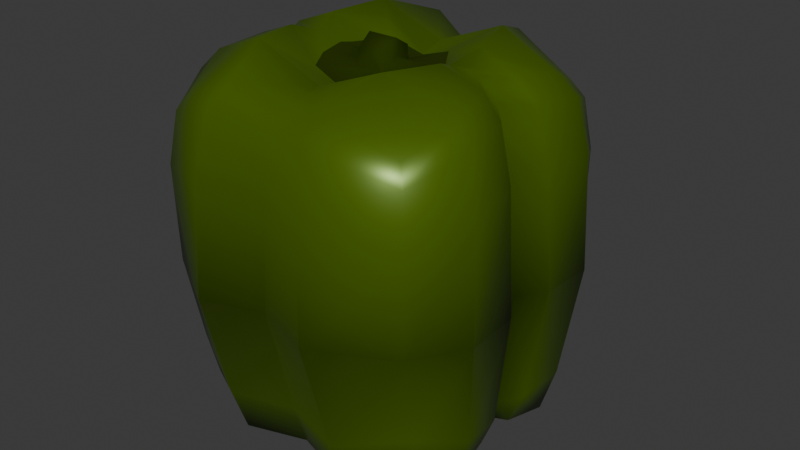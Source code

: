 # Source: pepper.blend  (saved by Blender 4.2.66; exported with 4.5.12 LTS)
import bpy
from mathutils import Matrix  # noqa: F401  (used for matrix-valued properties, if any)

bpy.ops.wm.read_factory_settings(use_empty=True)
scene = bpy.context.scene
scene.name = 'Scene'

# ---- collections
col_collection = bpy.data.collections.new('Collection'); scene.collection.children.link(col_collection)

# ---- materials (node trees are filled in below, after node groups)
mat_material = bpy.data.materials.new('Material')
mat_material.alpha_threshold = 0.0
mat_material.roughness = 0.5
mat_material.line_color = (0.0, 0.0, 0.0, 1.0)
mat_material_001 = bpy.data.materials.new('Material.001')
mat_material_001.alpha_threshold = 0.0
mat_material_001.roughness = 0.5
mat_material_001.line_color = (0.0, 0.0, 0.0, 1.0)

# ---- material node trees
mat_material.use_nodes = True; mat_material.node_tree.nodes.clear()
_N = mat_material.node_tree.nodes; _L = mat_material.node_tree.links
n0 = _N.new('ShaderNodeOutputMaterial'); n0.name = 'Material Output'; n0.location = (300, 300)
n1 = _N.new('ShaderNodeBsdfPrincipled'); n1.name = 'Principled BSDF'; n1.location = (10, 300)
n1.inputs[0].default_value = (0.08286, 0.1583, 0.001398, 1.0)
n1.inputs[1].default_value = 0.3093
n1.inputs[2].default_value = 0.3591
n1.inputs[3].default_value = 1.45
_L.new(n1.outputs[0], n0.inputs[0])
n0.is_active_output = True
mat_material_001.use_nodes = True; mat_material_001.node_tree.nodes.clear()
_N = mat_material_001.node_tree.nodes; _L = mat_material_001.node_tree.links
n0 = _N.new('ShaderNodeOutputMaterial'); n0.name = 'Material Output'; n0.location = (300, 300)
n1 = _N.new('ShaderNodeBsdfPrincipled'); n1.name = 'Principled BSDF'; n1.location = (10, 300)
n1.inputs[0].default_value = (0.03593, 0.06586, 0.0009162, 1.0)
n1.inputs[1].default_value = 0.7732
n1.inputs[2].default_value = 0.8849
n1.inputs[3].default_value = 1.45
_L.new(n1.outputs[0], n0.inputs[0])
n0.is_active_output = True

# ---- world
world_world = bpy.data.worlds.new('World'); scene.world = world_world
world_world.use_nodes = True; world_world.node_tree.nodes.clear()
_N = world_world.node_tree.nodes; _L = world_world.node_tree.links
n0 = _N.new('ShaderNodeOutputWorld'); n0.name = 'World Output'; n0.location = (300, 300)
n1 = _N.new('ShaderNodeBackground'); n1.name = 'Background'; n1.location = (10, 300)
n1.inputs[0].default_value = (0.05088, 0.05088, 0.05088, 1.0)
_L.new(n1.outputs[0], n0.inputs[0])
n0.is_active_output = True
world_world.color = (0.05088, 0.05088, 0.05088)
world_world.sun_shadow_jitter_overblur = 0.0

# ---- meshes
me_cube = bpy.data.meshes.new('Cube')
me_cube.from_pydata([(-0.7672, -0.7672, 0.968), (-0.6453, -0.6442, -1.034), (-0.7043, 0.0, -1.019), (-0.6492, 0.0, 1.18), (-0.3008, -0.9025, 1.149), (-0.3024, -0.7533, -1.166), (-0.5005, 0.0, -0.9871), (-0.3235, 0.0, 1.158), (-0.732, -0.4009, -1.141), (-0.8762, -0.4381, 1.114), (-0.3873, -0.3839, -1.013), (-0.08219, -0.1186, 1.09), (-0.8471, -0.7546, -0.6864), (-0.868, -0.8639, -0.1031), (-0.8762, -0.8762, 0.527), (-0.8778, 0.0, 0.7133), (-0.9517, 0.0, -0.07632), (-0.8485, 0.0, -0.8468), (-0.3696, -1.109, 0.6828), (-0.3923, -1.148, -0.07884), (-0.4107, -0.9548, -0.8206), (-1.059, -0.5295, 0.6496), (-1.085, -0.5491, -0.08383), (-1.005, -0.456, -0.7919), (-0.8325, -0.8325, 0.855), (-0.7863, 0.0, 1.052), (-0.342, -1.026, 1.021), (-0.9859, -0.4929, 0.987), (-0.4719, 0.0, 1.192), (-0.443, -0.5233, 1.283), (-0.09928, 0.0, 1.158), (-0.2092, -0.3328, 1.128), (-0.09928, 0.0, 1.267), (-0.08219, -0.1186, 1.198), (-0.75, 0.0, -0.9882), (-0.3812, -0.866, -1.109), (-0.9258, -0.4167, -1.08), (-0.8001, -0.7076, -0.964), (0.0, -0.7564, 1.058), (0.0, -0.6242, -1.165), (0.0, 0.0, -1.016), (0.0, -0.5233, 1.109), (0.0, -0.3857, -1.012), (0.0, -0.829, -0.8206), (0.0, -1.012, -0.07896), (0.0, -0.9626, 0.6828), (0.0, -0.88, 0.93), (0.0, -0.3597, 1.058), (0.0, -0.1186, 1.09), (0.0, 0.0, 1.267), (0.0, -0.1186, 1.198), (0.0, -0.7402, -1.109), (-0.8025, -0.1439, 1.158), (-0.7393, -0.1844, -1.103), (-0.4193, -0.1638, -1.01), (-0.5412, -0.1719, 1.26), (-0.9676, -0.1498, -0.8288), (-1.07, -0.1878, -0.07762), (-1.016, -0.174, 0.6923), (-0.9306, -0.1619, 1.03), (-0.3422, -0.1285, 1.124), (-0.09366, -0.03897, 1.136), (-0.09366, -0.03897, 1.244), (-0.8756, -0.1369, -1.045), (0.0, -0.03897, 1.244), (0.0, -0.1321, -1.016)], [], [(29, 9, 0, 4), (26, 4, 0, 24), (59, 52, 3, 25), (8, 10, 5, 1), (46, 38, 4, 26), (41, 29, 4, 38), (61, 11, 33, 62), (53, 54, 10, 8), (24, 0, 9, 27), (55, 52, 9, 29), (37, 12, 23, 36), (12, 13, 22, 23), (13, 14, 21, 22), (51, 43, 20, 35), (43, 44, 19, 20), (44, 45, 18, 19), (63, 56, 17, 34), (56, 57, 16, 17), (57, 58, 15, 16), (35, 20, 12, 37), (20, 19, 13, 12), (19, 18, 14, 13), (14, 24, 27, 21), (45, 46, 26, 18), (58, 59, 25, 15), (18, 26, 24, 14), (60, 7, 28, 55), (47, 31, 29, 41), (61, 30, 7, 60), (48, 11, 31, 47), (64, 62, 33, 50), (5, 35, 37, 1), (53, 63, 34, 2), (39, 51, 35, 5), (1, 37, 36, 8), (11, 48, 50, 33), (54, 65, 42, 10), (10, 42, 39, 5), (6, 40, 65, 54), (8, 36, 63, 53), (49, 32, 62, 64), (11, 61, 60, 31), (31, 60, 55, 29), (21, 27, 59, 58), (22, 21, 58, 57), (23, 22, 57, 56), (36, 23, 56, 63), (28, 3, 52, 55), (2, 6, 54, 53), (30, 61, 62, 32), (27, 9, 52, 59), (19, 13, 22, 57, 16, 44)])
me_cube.polygons.foreach_set('use_smooth', [True] * 52)
me_cube.polygons.foreach_set('material_index', [0, 0, 0, 0, 0, 0, 1, 0, 0, 0, 0, 0, 0, 0, 0, 0, 0, 0, 0, 0, 0, 0, 0, 0, 0, 0, 0, 0, 1, 1, 1, 0, 0, 0, 0, 1, 0, 0, 0, 0, 1, 1, 0, 0, 0, 0, 0, 0, 0, 1, 0, 0])
_uv = me_cube.uv_layers.new(name='UVMap')
_uv.uv.foreach_set('vector', [0.7917, 0.6875, 0.875, 0.6875, 0.875, 0.75, 0.7917, 0.75, 0.5875, 0.9167, 0.625, 0.9167, 0.625, 1.0, 0.5875, 1.0, 0.5875, 0.1045, 0.625, 0.1045, 0.625, 0.125, 0.5875, 0.125, 0.125, 0.6875, 0.2083, 0.6875, 0.2083, 0.75, 0.125, 0.75, 0.5875, 0.875, 0.625, 0.875, 0.625, 0.9167, 0.5875, 0.9167, 0.75, 0.6875, 0.7917, 0.6875, 0.7917, 0.75, 0.75, 0.75, 0.7597, 0.6344, 0.7588, 0.6537, 0.7588, 0.6537, 0.7597, 0.6344, 0.125, 0.6455, 0.2083, 0.6455, 0.2083, 0.6875, 0.125, 0.6875, 0.5875, 0.0, 0.625, 0.0, 0.625, 0.0625, 0.5875, 0.0625, 0.7917, 0.6455, 0.875, 0.6455, 0.875, 0.6875, 0.7917, 0.6875, 0.4062, 0.0, 0.4375, 0.0, 0.4375, 0.0625, 0.4062, 0.0625, 0.4375, 0.0, 0.5, 0.0, 0.5, 0.0625, 0.4375, 0.0625, 0.5, 0.0, 0.5625, 0.0, 0.5625, 0.0625, 0.5, 0.0625, 0.4062, 0.875, 0.4375, 0.875, 0.4375, 0.9167, 0.4062, 0.9167, 0.4375, 0.875, 0.5, 0.875, 0.5, 0.9167, 0.4375, 0.9167, 0.5, 0.875, 0.5625, 0.875, 0.5625, 0.9167, 0.5, 0.9167, 0.4062, 0.1045, 0.4375, 0.1045, 0.4375, 0.125, 0.4062, 0.125, 0.4375, 0.1045, 0.5, 0.1045, 0.5, 0.125, 0.4375, 0.125, 0.5, 0.1045, 0.5625, 0.1045, 0.5625, 0.125, 0.5, 0.125, 0.4062, 0.9167, 0.4375, 0.9167, 0.4375, 1.0, 0.4062, 1.0, 0.4375, 0.9167, 0.5, 0.9167, 0.5, 1.0, 0.4375, 1.0, 0.5, 0.9167, 0.5625, 0.9167, 0.5625, 1.0, 0.5, 1.0, 0.5625, 0.0, 0.5875, 0.0, 0.5875, 0.0625, 0.5625, 0.0625, 0.5625, 0.875, 0.5875, 0.875, 0.5875, 0.9167, 0.5625, 0.9167, 0.5625, 0.1045, 0.5875, 0.1045, 0.5875, 0.125, 0.5625, 0.125, 0.5625, 0.9167, 0.5875, 0.9167, 0.5875, 1.0, 0.5625, 1.0, 0.7742, 0.6395, 0.7746, 0.625, 0.7917, 0.625, 0.7917, 0.6455, 0.75, 0.6691, 0.7735, 0.6691, 0.7917, 0.6875, 0.75, 0.6875, 0.7597, 0.6344, 0.7602, 0.625, 0.7746, 0.625, 0.7742, 0.6395, 0.75, 0.6537, 0.7588, 0.6537, 0.7735, 0.6691, 0.75, 0.6691, 0.75, 0.6344, 0.7597, 0.6344, 0.7588, 0.6537, 0.75, 0.6537, 0.375, 0.9167, 0.4062, 0.9167, 0.4062, 1.0, 0.375, 1.0, 0.375, 0.1045, 0.4062, 0.1045, 0.4062, 0.125, 0.375, 0.125, 0.375, 0.875, 0.4062, 0.875, 0.4062, 0.9167, 0.375, 0.9167, 0.375, 0.0, 0.4062, 0.0, 0.4062, 0.0625, 0.375, 0.0625, 0.7588, 0.6537, 0.75, 0.6537, 0.75, 0.6537, 0.7588, 0.6537, 0.2083, 0.6455, 0.25, 0.6455, 0.25, 0.6875, 0.2083, 0.6875, 0.2083, 0.6875, 0.25, 0.6875, 0.25, 0.75, 0.2083, 0.75, 0.2083, 0.625, 0.25, 0.625, 0.25, 0.6455, 0.2083, 0.6455, 0.375, 0.0625, 0.4062, 0.0625, 0.4062, 0.1045, 0.375, 0.1045, 0.75, 0.625, 0.7602, 0.625, 0.7597, 0.6344, 0.75, 0.6344, 0.7588, 0.6537, 0.7597, 0.6344, 0.7742, 0.6395, 0.7735, 0.6691, 0.7735, 0.6691, 0.7742, 0.6395, 0.7917, 0.6455, 0.7917, 0.6875, 0.5625, 0.0625, 0.5875, 0.0625, 0.5875, 0.1045, 0.5625, 0.1045, 0.5, 0.0625, 0.5625, 0.0625, 0.5625, 0.1045, 0.5, 0.1045, 0.4375, 0.0625, 0.5, 0.0625, 0.5, 0.1045, 0.4375, 0.1045, 0.4062, 0.0625, 0.4375, 0.0625, 0.4375, 0.1045, 0.4062, 0.1045, 0.7917, 0.625, 0.875, 0.625, 0.875, 0.6455, 0.7917, 0.6455, 0.125, 0.625, 0.2083, 0.625, 0.2083, 0.6455, 0.125, 0.6455, 0.7602, 0.625, 0.7597, 0.6344, 0.7597, 0.6344, 0.7602, 0.625, 0.5875, 0.0625, 0.625, 0.0625, 0.625, 0.1045, 0.5875, 0.1045, 0.0, 0.0, 0.0, 0.0, 0.0, 0.0, 0.0, 0.0, 0.0, 0.0, 0.0, 0.0])
me_cube.materials.append(mat_material)
me_cube.materials.append(mat_material_001)
me_cube.use_mirror_vertex_groups = False
me_cube.update()
arm_armature = bpy.data.armatures.new('Armature')  # bones are not reproduced

# ---- objects
ob_cube = bpy.data.objects.new('Cube', me_cube)
ob_armature = bpy.data.objects.new('Armature', arm_armature)

# ---- transforms, parenting, visibility, modifiers, constraints
ob_cube.parent = ob_armature
ob_cube.location = (0.0, 0.0, 1.156)
ob_cube.lock_rotations_4d = False
ob_cube.empty_display_type = 'ARROWS'
ob_cube.lineart.crease_threshold = 0.0
_vg = ob_cube.vertex_groups.new(name='Bone')
for _i, _w in zip([1, 2, 5, 6, 8, 10, 12, 17, 20, 23, 34, 35, 36, 37, 39, 40, 42, 43, 44, 51, 53, 54, 56, 63, 65], [0.09929, 0.1484, 0.1471, 0.2224, 0.1168, 0.187, 0.04132, 0.08127, 0.07033, 0.05364, 0.1289, 0.1148, 0.08532, 0.07273, 0.2462, 1.0, 0.3212, 0.1156, 0.009985, 0.2328, 0.1268, 0.2228, 0.0664, 0.09995, 0.5402]): _vg.add([_i], _w, 'REPLACE')
_vg = ob_cube.vertex_groups.new(name='Bone.001')
for _i, _w in zip([0, 1, 2, 4, 5, 6, 8, 9, 10, 12, 13, 14, 15, 16, 17, 18, 19, 20, 21, 22, 23, 24, 25, 26, 27, 34, 35, 36, 37, 38, 39, 42, 43, 44, 45, 46, 51, 52, 53, 54, 56, 57, 58, 59, 63, 65], [0.0337, 0.6595, 0.6196, 0.01561, 0.6447, 0.5924, 0.6394, 0.01313, 0.555, 0.5932, 0.1904, 0.07989, 0.05205, 0.1623, 0.6466, 0.06451, 0.1856, 0.6394, 0.06351, 0.182, 0.6327, 0.05058, 0.009562, 0.03142, 0.02856, 0.6334, 0.6636, 0.6648, 0.6581, 0.01048, 0.5728, 0.5615, 0.6048, 0.196, 0.06572, 0.03673, 0.5663, 0.002129, 0.6475, 0.6008, 0.6435, 0.1642, 0.05524, 0.0168, 0.6605, 0.4265]): _vg.add([_i], _w, 'REPLACE')
_vg = ob_cube.vertex_groups.new(name='Bone.002')
for _i, _w in zip([1, 2, 5, 6, 8, 10, 17, 23, 34, 35, 36, 37, 39, 42, 51, 53, 54, 56, 63], [0.04364, 0.08078, 0.05366, 0.07823, 0.07171, 0.1521, 0.03738, 0.005743, 0.06993, 0.03337, 0.04673, 0.02051, 0.04028, 0.04376, 0.02504, 0.06709, 0.08546, 0.02092, 0.05357]): _vg.add([_i], _w, 'REPLACE')
_vg = ob_cube.vertex_groups.new(name='Bone.003')
for _i, _w in zip([0, 1, 2, 3, 4, 5, 6, 8, 9, 10, 12, 13, 14, 15, 16, 17, 18, 19, 20, 21, 22, 23, 24, 25, 26, 27, 29, 34, 35, 36, 37, 38, 39, 43, 44, 45, 46, 51, 52, 53, 54, 55, 56, 57, 58, 59, 63], [0.05456, 0.05774, 0.04242, 0.01406, 0.03297, 0.0423, 0.01493, 0.0517, 0.03919, 0.0131, 0.09796, 0.1905, 0.09837, 0.08038, 0.2798, 0.07074, 0.08547, 0.3052, 0.08475, 0.09221, 0.2828, 0.0874, 0.06512, 0.03866, 0.05205, 0.05611, 0.005595, 0.05144, 0.05488, 0.06096, 0.06907, 0.02205, 0.02495, 0.06665, 0.1723, 0.0727, 0.05012, 0.0389, 0.02549, 0.04636, 0.004783, 0.0003074, 0.07828, 0.2295, 0.0814, 0.04766, 0.05684]): _vg.add([_i], _w, 'REPLACE')
_vg = ob_cube.vertex_groups.new(name='Bone.004')
for _i, _w in zip([0, 1, 2, 3, 4, 5, 6, 7, 8, 9, 10, 12, 13, 14, 15, 16, 17, 18, 19, 20, 21, 22, 23, 24, 25, 26, 27, 28, 29, 31, 34, 35, 36, 37, 38, 39, 41, 42, 43, 44, 45, 46, 47, 51, 52, 53, 54, 55, 56, 57, 58, 59, 60, 63], [0.3072, 0.09458, 0.07189, 0.09028, 0.1397, 0.07365, 0.05101, 0.03852, 0.08302, 0.1628, 0.05097, 0.1712, 0.4399, 0.4026, 0.1661, 0.3459, 0.1076, 0.2081, 0.3008, 0.1229, 0.2424, 0.3383, 0.1369, 0.3477, 0.1149, 0.1646, 0.1927, 0.07091, 0.1052, 0.05587, 0.07962, 0.08474, 0.097, 0.1148, 0.1069, 0.06729, 0.07126, 0.01916, 0.1304, 0.4102, 0.183, 0.1387, 0.04896, 0.08138, 0.1119, 0.07593, 0.03713, 0.08008, 0.1207, 0.4075, 0.1861, 0.1358, 0.04755, 0.08861]): _vg.add([_i], _w, 'REPLACE')
_vg = ob_cube.vertex_groups.new(name='Bone.005')
for _i, _w in zip([0, 1, 2, 3, 4, 5, 7, 8, 9, 11, 12, 13, 14, 15, 16, 17, 18, 19, 20, 21, 22, 23, 24, 25, 26, 27, 28, 29, 30, 31, 33, 34, 35, 36, 37, 38, 39, 41, 43, 44, 45, 46, 47, 48, 50, 51, 52, 53, 55, 56, 57, 58, 59, 60, 61, 63], [0.5245, 0.02773, 0.0112, 0.6827, 0.6782, 0.0138, 0.5306, 0.01898, 0.6715, 0.123, 0.06589, 0.1422, 0.3763, 0.6373, 0.175, 0.04291, 0.5848, 0.1651, 0.05504, 0.5555, 0.1607, 0.05692, 0.4773, 0.6907, 0.6579, 0.6429, 0.6549, 0.689, 0.0707, 0.5843, 0.02462, 0.01797, 0.02414, 0.03058, 0.0424, 0.6576, 0.007035, 0.6291, 0.05476, 0.1684, 0.604, 0.6528, 0.5533, 0.1143, 0.02164, 0.01889, 0.7027, 0.01399, 0.6874, 0.05156, 0.1635, 0.6233, 0.6937, 0.5789, 0.06394, 0.02511]): _vg.add([_i], _w, 'REPLACE')
_vg = ob_cube.vertex_groups.new(name='Bone.006')
for _i, _w in zip([0, 3, 4, 7, 9, 11, 14, 15, 18, 21, 24, 25, 26, 27, 28, 29, 30, 31, 32, 33, 38, 41, 45, 46, 47, 48, 49, 50, 52, 55, 58, 59, 60, 61, 62, 64], [0.06574, 0.1698, 0.1026, 0.3988, 0.08506, 0.8594, 0.01326, 0.05687, 0.0436, 0.02517, 0.052, 0.1161, 0.07832, 0.06336, 0.2306, 0.1538, 0.9197, 0.3288, 0.9828, 0.9574, 0.1642, 0.2548, 0.06317, 0.1077, 0.3662, 0.8693, 0.9876, 0.9591, 0.1178, 0.1869, 0.04232, 0.08353, 0.344, 0.9273, 0.9769, 0.986]): _vg.add([_i], _w, 'REPLACE')
_m = ob_cube.modifiers.new('Mirror', 'MIRROR')
_m.use_axis = (True, True, False)
_m.use_bisect_axis = (True, False, False)
_m.use_bisect_flip_axis = (True, False, False)
_m = ob_cube.modifiers.new('Armature', 'ARMATURE')
_m.object = ob_armature
ob_armature.location = (0.0, 0.0, 0.0)
ob_armature.show_in_front = True

# ---- collection membership
col_collection.objects.link(ob_cube)
col_collection.objects.link(ob_armature)

# ---- scene / render settings (as saved in the file)
scene.frame_start = 0; scene.frame_end = 16; scene.frame_set(1)
scene.render.engine = 'BLENDER_EEVEE_NEXT'
bpy.context.view_layer.update()

# ---- added for rendering (the .blend has no active camera and no usable light): camera, sun
cam_auto = bpy.data.cameras.new('AutoCamera')
cam_auto.lens = 50.0
cam_auto.sensor_width = 36.0
cam_auto.clip_end = 1000.0
ob_auto_camera = bpy.data.objects.new('AutoCamera', cam_auto)
scene.collection.objects.link(ob_auto_camera)
ob_auto_camera.location = (3.91236, -4.54665, 4.29958)
ob_auto_camera.rotation_euler = (1.09748, -7.21219e-08, 0.694738)
scene.camera = ob_auto_camera
light_auto_sun = bpy.data.lights.new('AutoSun', 'SUN')
light_auto_sun.energy = 3.0
light_auto_sun.angle = 0.0523599
ob_auto_sun = bpy.data.objects.new('AutoSun', light_auto_sun)
scene.collection.objects.link(ob_auto_sun)
ob_auto_sun.rotation_euler = (0.872665, 0.174533, 0.523599)
bpy.context.view_layer.update()
